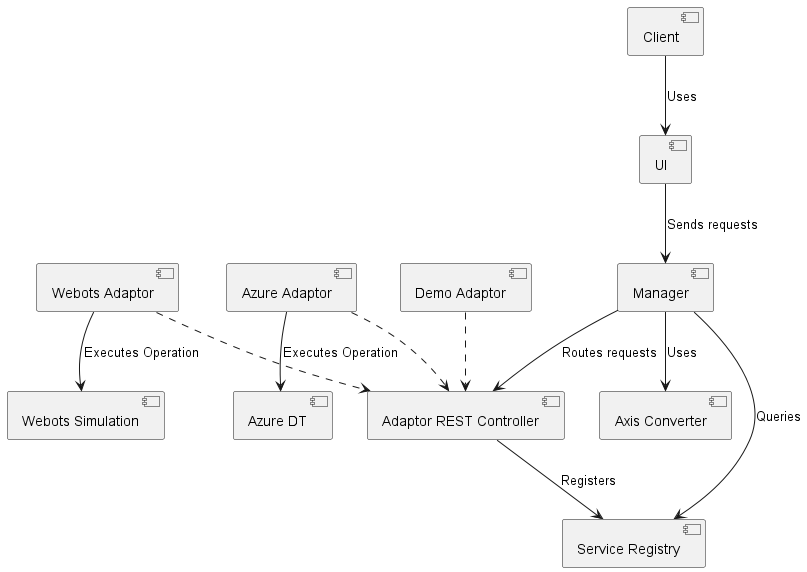

The diagram above was rendered by PlantUML. Its source (embedded in the PNG):
@startuml
[Webots Adaptor] ..> [Adaptor REST Controller]
[Demo Adaptor] ..> [Adaptor REST Controller]
[Azure Adaptor] ..> [Adaptor REST Controller]
[Webots Simulation]
[Azure DT]
[Manager] --> [Service Registry] : Queries
[Manager] --> [Adaptor REST Controller] : Routes requests
[Adaptor REST Controller] --> [Service Registry] : Registers
[Webots Adaptor] --> [Webots Simulation] : Executes Operation
[Azure Adaptor] --> [Azure DT] : Executes Operation
[Manager] --> [Axis Converter] : Uses
[Client] --> [UI] : Uses
[UI] --> [Manager] : Sends requests

@enduml